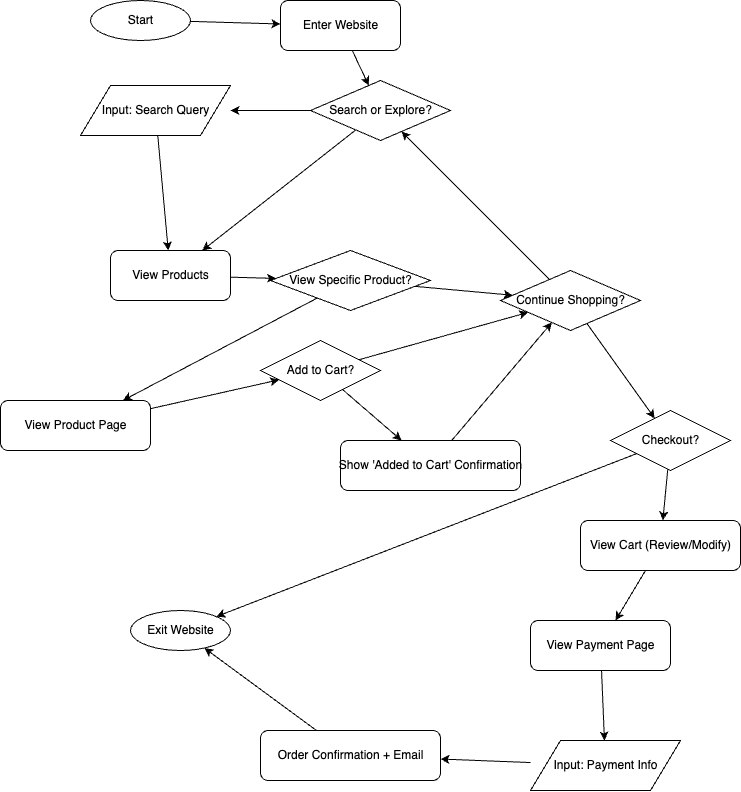

The diagram above was exported from draw.io. Its source (the exported page's mxGraphModel, read from the mxfile embedded in the PNG):
<mxGraphModel dx="1392" dy="540" grid="1" gridSize="10" guides="1" tooltips="1" connect="1" arrows="1" fold="1" page="1" pageScale="1" pageWidth="827" pageHeight="1169" math="0" shadow="0">
  <root>
    <mxCell id="0" />
    <mxCell id="1" parent="0" />
    <mxCell id="34" value="Start" style="ellipse;html=1;" vertex="1" parent="1">
      <mxGeometry x="80" width="100" height="40" as="geometry" />
    </mxCell>
    <mxCell id="35" value="Enter Website" style="rounded=1;html=1;" vertex="1" parent="1">
      <mxGeometry x="270" width="120" height="50" as="geometry" />
    </mxCell>
    <mxCell id="36" value="Search or Explore?" style="rhombus;html=1;" vertex="1" parent="1">
      <mxGeometry x="300" y="80" width="140" height="60" as="geometry" />
    </mxCell>
    <mxCell id="37" value="Input: Search Query" style="shape=parallelogram;html=1;" vertex="1" parent="1">
      <mxGeometry x="70" y="85" width="150" height="50" as="geometry" />
    </mxCell>
    <mxCell id="38" value="View Products" style="rounded=1;html=1;" vertex="1" parent="1">
      <mxGeometry x="100" y="250" width="120" height="50" as="geometry" />
    </mxCell>
    <mxCell id="39" value="View Specific Product?" style="rhombus;html=1;" vertex="1" parent="1">
      <mxGeometry x="260" y="250" width="160" height="60" as="geometry" />
    </mxCell>
    <mxCell id="40" value="View Product Page" style="rounded=1;html=1;" vertex="1" parent="1">
      <mxGeometry x="-10" y="400" width="150" height="50" as="geometry" />
    </mxCell>
    <mxCell id="41" value="Add to Cart?" style="rhombus;html=1;" vertex="1" parent="1">
      <mxGeometry x="250" y="340" width="120" height="60" as="geometry" />
    </mxCell>
    <mxCell id="42" value="Show 'Added to Cart' Confirmation" style="rounded=1;html=1;" vertex="1" parent="1">
      <mxGeometry x="330" y="440" width="180" height="50" as="geometry" />
    </mxCell>
    <mxCell id="43" value="Continue Shopping?" style="rhombus;html=1;" vertex="1" parent="1">
      <mxGeometry x="490" y="270" width="140" height="60" as="geometry" />
    </mxCell>
    <mxCell id="44" value="Checkout?" style="rhombus;html=1;" vertex="1" parent="1">
      <mxGeometry x="600" y="410" width="120" height="60" as="geometry" />
    </mxCell>
    <mxCell id="45" value="View Cart (Review/Modify)" style="rounded=1;html=1;" vertex="1" parent="1">
      <mxGeometry x="570" y="520" width="160" height="50" as="geometry" />
    </mxCell>
    <mxCell id="46" value="View Payment Page" style="rounded=1;html=1;" vertex="1" parent="1">
      <mxGeometry x="520" y="620" width="140" height="50" as="geometry" />
    </mxCell>
    <mxCell id="47" value="Input: Payment Info" style="shape=parallelogram;html=1;" vertex="1" parent="1">
      <mxGeometry x="520" y="740" width="150" height="50" as="geometry" />
    </mxCell>
    <mxCell id="48" value="Order Confirmation + Email" style="rounded=1;html=1;" vertex="1" parent="1">
      <mxGeometry x="250" y="730" width="180" height="50" as="geometry" />
    </mxCell>
    <mxCell id="49" value="Exit Website" style="ellipse;html=1;" vertex="1" parent="1">
      <mxGeometry x="120" y="610" width="100" height="40" as="geometry" />
    </mxCell>
    <mxCell id="50" edge="1" parent="1" source="34" target="35">
      <mxGeometry relative="1" as="geometry" />
    </mxCell>
    <mxCell id="51" edge="1" parent="1" source="35" target="36">
      <mxGeometry relative="1" as="geometry" />
    </mxCell>
    <mxCell id="52" edge="1" parent="1" source="36" target="37">
      <mxGeometry x="-1" relative="1" as="geometry" />
    </mxCell>
    <mxCell id="53" edge="1" parent="1" source="36" target="38">
      <mxGeometry x="1" relative="1" as="geometry" />
    </mxCell>
    <mxCell id="54" edge="1" parent="1" source="37" target="38">
      <mxGeometry relative="1" as="geometry" />
    </mxCell>
    <mxCell id="55" edge="1" parent="1" source="38" target="39">
      <mxGeometry relative="1" as="geometry" />
    </mxCell>
    <mxCell id="56" edge="1" parent="1" source="39" target="40">
      <mxGeometry x="-1" relative="1" as="geometry" />
    </mxCell>
    <mxCell id="57" edge="1" parent="1" source="39" target="43">
      <mxGeometry x="1" relative="1" as="geometry" />
    </mxCell>
    <mxCell id="58" edge="1" parent="1" source="40" target="41">
      <mxGeometry relative="1" as="geometry" />
    </mxCell>
    <mxCell id="59" edge="1" parent="1" source="41" target="42">
      <mxGeometry x="1" relative="1" as="geometry" />
    </mxCell>
    <mxCell id="60" edge="1" parent="1" source="41" target="43">
      <mxGeometry x="-1" relative="1" as="geometry" />
    </mxCell>
    <mxCell id="61" edge="1" parent="1" source="42" target="43">
      <mxGeometry relative="1" as="geometry" />
    </mxCell>
    <mxCell id="62" edge="1" parent="1" source="43" target="36">
      <mxGeometry x="-1" relative="1" as="geometry" />
    </mxCell>
    <mxCell id="63" edge="1" parent="1" source="43" target="44">
      <mxGeometry x="1" relative="1" as="geometry" />
    </mxCell>
    <mxCell id="64" edge="1" parent="1" source="44" target="49">
      <mxGeometry x="-1" relative="1" as="geometry" />
    </mxCell>
    <mxCell id="65" edge="1" parent="1" source="44" target="45">
      <mxGeometry x="1" relative="1" as="geometry" />
    </mxCell>
    <mxCell id="66" edge="1" parent="1" source="45" target="46">
      <mxGeometry relative="1" as="geometry" />
    </mxCell>
    <mxCell id="67" edge="1" parent="1" source="46" target="47">
      <mxGeometry relative="1" as="geometry" />
    </mxCell>
    <mxCell id="68" edge="1" parent="1" source="47" target="48">
      <mxGeometry relative="1" as="geometry" />
    </mxCell>
    <mxCell id="69" edge="1" parent="1" source="48" target="49">
      <mxGeometry relative="1" as="geometry" />
    </mxCell>
  </root>
</mxGraphModel>